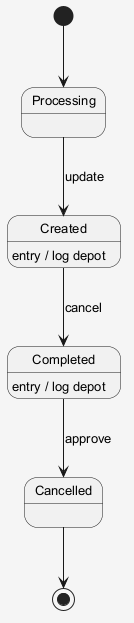

The diagram above was rendered by PlantUML. Its source (embedded in the PNG):
@startuml
skinparam shadowing false
skinparam backgroundColor #F5F5F5
skinparam defaultFontSize 13
[*] --> Processing
Processing --> Created : update
Created --> Completed : cancel
Created : entry / log depot
Completed --> Cancelled : approve
Completed : entry / log depot
Cancelled --> [*]
@enduml